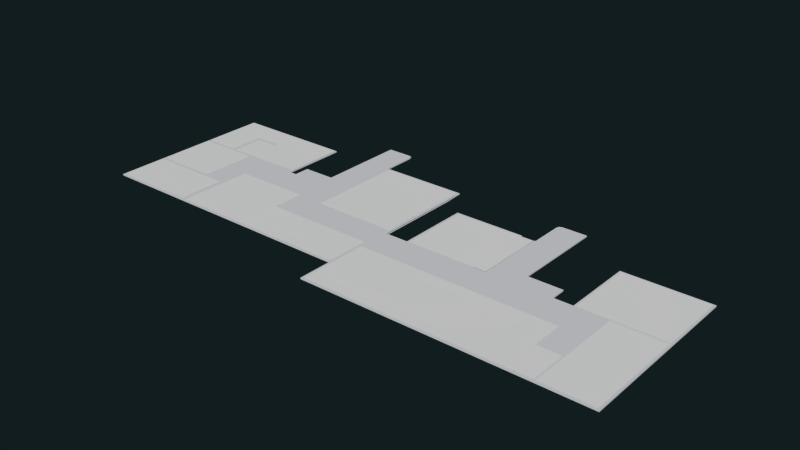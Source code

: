 # Source: St_Etage_bodenDecke.blend  (saved by Blender 2.74.0; exported with 4.5.12 LTS)
import bpy
from mathutils import Matrix  # noqa: F401  (used for matrix-valued properties, if any)

bpy.ops.wm.read_factory_settings(use_empty=True)
scene = bpy.context.scene
scene.name = 'Scene'

# ---- collections
col_collection_11 = bpy.data.collections.new('Collection 11'); scene.collection.children.link(col_collection_11)
col_collection_12 = bpy.data.collections.new('Collection 12'); scene.collection.children.link(col_collection_12)
col_collection_12.hide_render = True
col_collection_12.hide_viewport = True

# ---- materials (node trees are filled in below, after node groups)
mat_floor_mat = bpy.data.materials.new('floor_mat')
mat_floor_mat.alpha_threshold = 0.0
mat_floor_mat.use_transparent_shadow = False
mat_floor_mat.diffuse_color = (0.7047, 0.7124, 0.7357, 1.0)
mat_floor_mat.roughness = 0.5
mat_ceiling_mat = bpy.data.materials.new('ceiling_mat')
mat_ceiling_mat.alpha_threshold = 0.0
mat_ceiling_mat.use_transparent_shadow = False
mat_ceiling_mat.diffuse_color = (0.8841, 0.8572, 0.9114, 1.0)
mat_ceiling_mat.roughness = 0.5

# ---- material node trees

# ---- world
world_world = bpy.data.worlds.new('World'); scene.world = world_world
world_world.color = (0.005979, 0.01231, 0.01341)
world_world.use_sun_shadow = False
world_world.sun_shadow_jitter_overblur = 0.0
world_world.cycles.sampling_method = 'MANUAL'
world_world.cycles.sample_map_resolution = 256

# ---- meshes
me_plane_002 = bpy.data.meshes.new('Plane.002')
me_plane_002.from_pydata([(1.445, -2.263, 0.0), (3.232, -2.263, 0.0), (1.445, 0.2077, 0.0), (3.232, 0.2077, 0.0)], [], [(0, 1, 3, 2)])
_uv = me_plane_002.uv_layers.new(name='UVMap')
_uv.uv.foreach_set('vector', [0.2083, 0.06709, 0.7646, 0.06709, 0.7646, 0.9719, 0.2083, 0.9719])
me_plane_002.use_remesh_preserve_volume = False
me_plane_002.use_remesh_preserve_attributes = False
me_plane_002.use_mirror_vertex_groups = False
me_plane_002.update()
me_plane = bpy.data.meshes.new('Plane')
me_plane.from_pydata([(1.217, -2.263, 0.0), (-1.421, -2.263, 0.0), (-1.421, 2.343, 0.0), (-1.421, 0.4113, 0.0), (-1.421, -6.686, 0.0), (3.232, -6.686, 0.0), (-1.421, -2.486, 0.0), (3.232, -2.486, 0.0), (3.232, 0.4113, 0.0), (7.392, 0.4113, 0.0), (3.514, 2.343, 0.0), (7.392, 2.343, 0.0), (3.232, -2.263, 0.0), (7.392, -2.263, 0.0), (1.217, 0.4113, 0.0), (1.217, 2.343, 0.0), (-1.421, -10.4, 1.011e-09), (4.883, -10.4, 1.011e-09), (-1.421, -6.934, 1.011e-09), (4.883, -6.934, 1.011e-09), (5.204, -7.219, 0.0), (10.82, -7.219, 0.0), (5.204, -4.841, 0.0), (10.82, -4.841, 0.0), (5.204, -10.4, 0.0), (10.82, -10.4, 0.0), (18.82, -7.219, 0.0), (18.82, -10.4, 0.0), (27.04, -0.1707, 0.0), (21.05, -0.1707, 0.0), (27.04, -5.405, 0.0), (21.05, -5.405, 0.0), (18.99, 2.33, 0.0), (12.79, 2.33, 0.0), (18.99, -4.975, 0.0), (12.79, -4.975, 0.0), (33.8, -7.784, 0.0), (19.07, -7.784, 0.0), (33.8, -10.17, 0.0), (19.07, -10.17, 0.0), (39.41, -0.159, 0.0), (33.4, -0.159, 0.0), (39.41, -5.357, 0.0), (33.4, -5.357, 0.0), (39.41, -5.489, 0.0), (35.7, -5.489, 0.0), (39.41, -10.17, 0.0), (35.7, -10.17, 0.0), (39.41, -12.97, 0.0), (35.7, -12.97, 0.0), (19.07, -12.97, 0.0), (33.8, -12.97, 0.0), (35.55, -10.17, 0.0), (35.55, -12.97, 0.0)], [], [(14, 15, 2, 3), (4, 5, 7, 6), (8, 9, 11, 10), (9, 8, 12, 13), (8, 10, 15, 14), (16, 17, 19, 18), (20, 21, 23, 22), (21, 20, 24, 25), (21, 25, 27, 26), (14, 3, 1, 0), (35, 34, 32, 33), (31, 30, 28, 29), (39, 38, 36, 37), (43, 42, 40, 41), (47, 46, 44, 45), (46, 47, 49, 48), (38, 39, 50, 51), (38, 51, 53, 52)])
_uv = me_plane.uv_layers.new(name='UVMap')
_uv.uv.foreach_set('vector', [-4.159, 1.986, -4.159, 2.492, -4.849, 2.492, -4.849, 1.986, -4.849, 0.1277, -3.631, 0.1277, -3.631, 1.227, -4.849, 1.227, -3.557, 1.986, -2.542, 1.986, -2.542, 2.492, -3.557, 2.492, -2.542, 1.986, -3.557, 1.986, -3.557, 1.286, -2.542, 1.286, -3.557, 1.986, -3.557, 2.492, -4.159, 2.492, -4.159, 1.986, -4.849, -0.8449, -3.199, -0.8449, -3.199, 0.06295, -4.849, 0.06295, -3.115, -0.01171, -1.644, -0.01171, -1.644, 0.6109, -3.115, 0.6109, -1.644, -0.01171, -3.115, -0.01171, -3.115, -0.8449, -1.644, -0.8449, -1.644, -0.01171, -1.644, -0.8449, 0.4512, -0.8449, 0.4512, -0.01171, -4.159, 1.986, -4.849, 1.986, -4.849, 1.286, -4.159, 1.286, -1.13, 0.5758, 0.4939, 0.5758, 0.4939, 2.394, -1.13, 2.394, 1.035, 0.4632, 2.602, 0.4632, 2.602, 1.834, 1.035, 1.834, 0.5148, -0.785, 4.373, -0.785, 4.373, -0.1598, 0.5148, -0.1598, 4.267, 0.4756, 5.842, 0.4756, 5.842, 1.837, 4.267, 1.837, 4.871, -0.785, 5.842, -0.785, 5.842, 0.4412, 4.871, 0.4412, 5.842, -0.785, 4.871, -0.785, 4.871, -1.516, 5.842, -1.516, 4.373, -0.785, 0.5148, -0.785, 0.5148, -1.516, 4.373, -1.516, 4.373, -0.785, 4.373, -1.516, 4.832, -1.516, 4.832, -0.785])
me_plane.use_remesh_preserve_volume = False
me_plane.use_remesh_preserve_attributes = False
me_plane.use_mirror_vertex_groups = False
me_plane.update()
me_plane_028 = bpy.data.meshes.new('Plane.028')
me_plane_028.from_pydata([(-4.38, 1.108, 0.06625), (-4.961, 1.108, 0.06625), (-4.38, 2.286, 0.06625), (-4.961, -6.881, 0.06625), (-4.38, -6.881, 0.06625), (-4.961, -1.758, 0.06625), (-4.38, -1.758, 0.06625), (-2.002, 2.286, 0.06625), (-2.002, -6.881, 0.06625), (-2.002, 1.108, 0.06625), (-2.002, -1.758, 0.06625), (-4.38, 1.108, -0.03375), (-4.961, 1.108, -0.03375), (-4.38, 2.286, -0.03375), (-4.961, -6.881, -0.03375), (-4.38, -6.881, -0.03375), (-4.961, -1.758, -0.03375), (-4.38, -1.758, -0.03375), (-2.002, 2.286, -0.03375), (-2.002, -6.881, -0.03375), (-2.002, 1.108, -0.03375), (-2.002, -1.758, -0.03375)], [], [(6, 5, 3, 4), (0, 1, 5, 6), (0, 6, 10, 9), (6, 4, 8, 10), (2, 0, 9, 7), (15, 14, 16, 17), (17, 16, 12, 11), (20, 21, 17, 11), (21, 19, 15, 17), (18, 20, 11, 13), (2, 7, 18, 13), (0, 2, 13, 11), (1, 0, 11, 12), (4, 3, 14, 15), (8, 4, 15, 19), (1, 12, 16, 14, 3, 5), (9, 10, 8, 19, 21, 20, 18, 7)])
_uv = me_plane_028.uv_layers.new(name='UVMap')
_uv.uv.foreach_set('vector', [-1.943, -1.235, -2.208, -1.235, -2.208, -3.583, -1.943, -3.583, -1.943, 0.06833, -2.208, 0.06833, -2.208, -1.235, -1.943, -1.235, -1.943, 0.06833, -1.943, -1.235, -0.8613, -1.235, -0.8613, 0.06833, -1.943, -1.235, -1.943, -3.583, -0.8613, -3.583, -0.8613, -1.235, -1.943, 0.6046, -1.943, 0.06833, -0.8613, 0.06833, -0.8613, 0.6046, -1.943, -3.583, -2.208, -3.583, -2.208, -1.235, -1.943, -1.235, -1.943, -1.235, -2.208, -1.235, -2.208, 0.06833, -1.943, 0.06833, -0.8613, 0.06833, -0.8613, -1.235, -1.943, -1.235, -1.943, 0.06833, -0.8613, -1.235, -0.8613, -3.583, -1.943, -3.583, -1.943, -1.235, -0.8613, 0.6046, -0.8613, 0.06833, -1.943, 0.06833, -1.943, 0.6046, -1.943, 0.6046, -0.8613, 0.6046, -0.8613, 0.6046, -1.943, 0.6046, -1.943, 0.06833, -1.943, 0.6046, -1.943, 0.6046, -1.943, 0.06833, -2.208, 0.06833, -1.943, 0.06833, -1.943, 0.06833, -2.208, 0.06833, -1.943, -3.583, -2.208, -3.583, -2.208, -3.583, -1.943, -3.583, -0.8613, -3.583, -1.943, -3.583, -1.943, -3.583, -0.8613, -3.583, -2.208, 0.06833, -2.208, -1.235, -2.208, -3.583, -2.208, -3.583, -2.208, -1.235, -2.208, 0.06833, -0.8613, 0.06833, -0.8613, -1.235, -0.8613, -3.583, -0.8613, -3.583, -0.8613, -1.235, -0.8613, 0.06833, -0.8613, 0.6046, -0.8613, 0.6046])
me_plane_028.materials.append(mat_floor_mat)
me_plane_028.use_remesh_preserve_volume = False
me_plane_028.use_remesh_preserve_attributes = False
me_plane_028.use_mirror_vertex_groups = False
me_plane_028.update()
me_plane_027 = bpy.data.meshes.new('Plane.027')
me_plane_027.from_pydata([(-1.238, 2.286, 0.06625), (-1.238, 4.616, 0.06625), (6.717, -1.758, 0.06625), (6.655, 6.106, 0.06625), (0.1024, 6.106, 0.06625), (6.415, -6.881, 0.06625), (0.3151, -6.881, 0.06625), (6.655, 5.616, 0.06625), (6.717, 4.616, 0.06625), (6.717, 2.286, 0.06625), (-1.238, -6.881, 0.06625), (6.717, 1.108, 0.06625), (-1.238, 1.108, 0.06625), (0.3151, 2.286, 0.06625), (-1.238, 5.616, 0.06625), (-1.238, -1.758, 0.06625), (0.3151, -1.758, 0.06625), (-1.238, 6.162, 0.06625), (0.04116, 8.856, 0.06625), (-1.238, 8.918, 0.06625), (0.3151, 5.616, 0.06625), (0.3151, 1.108, 0.06625), (0.3151, 4.616, 0.06625), (-2.002, 4.616, 0.06625), (-2.002, 5.616, 0.06625), (-2.002, 6.162, 0.06625), (-2.002, 8.918, 0.06625), (-2.002, 2.286, 0.06625), (-2.002, -6.881, 0.06625), (-2.002, 1.108, 0.06625), (-2.002, -1.758, 0.06625), (-0.2069, 6.162, 0.06625), (-0.2069, 8.918, 0.06625), (-0.04326, 5.616, 0.06625), (-1.238, 8.612, 0.06625), (0.1024, 8.612, 0.06625), (-2.002, 8.612, 0.06625), (-0.2069, 8.612, 0.06625), (-1.238, 2.286, -0.03375), (-1.238, 4.616, -0.03375), (6.717, -1.758, -0.03375), (6.655, 6.106, -0.03375), (0.1024, 6.106, -0.03375), (6.415, -6.881, -0.03375), (0.3151, -6.881, -0.03375), (6.655, 5.616, -0.03375), (6.717, 4.616, -0.03375), (6.717, 2.286, -0.03375), (-1.238, -6.881, -0.03375), (6.717, 1.108, -0.03375), (-1.238, 1.108, -0.03375), (0.3151, 2.286, -0.03375), (-1.238, 5.616, -0.03375), (-1.238, -1.758, -0.03375), (0.3151, -1.758, -0.03375), (-1.238, 6.162, -0.03375), (0.04116, 8.856, -0.03375), (-1.238, 8.918, -0.03375), (0.3151, 5.616, -0.03375), (0.3151, 1.108, -0.03375), (0.3151, 4.616, -0.03375), (-2.002, 4.616, -0.03375), (-2.002, 5.616, -0.03375), (-2.002, 6.162, -0.03375), (-2.002, 8.918, -0.03375), (-2.002, 2.286, -0.03375), (-2.002, -6.881, -0.03375), (-2.002, 1.108, -0.03375), (-2.002, -1.758, -0.03375), (-0.2069, 6.162, -0.03375), (-0.2069, 8.918, -0.03375), (-0.04326, 5.616, -0.03375), (-1.238, 8.612, -0.03375), (0.1024, 8.612, -0.03375), (-2.002, 8.612, -0.03375), (-0.2069, 8.612, -0.03375)], [], [(27, 29, 12, 0), (30, 28, 10, 15), (10, 6, 16, 15), (29, 30, 15, 12), (6, 5, 2, 16), (37, 35, 18, 32), (34, 19, 26, 36), (14, 17, 25, 24), (1, 14, 24, 23), (21, 13, 0, 12), (11, 9, 13, 21), (14, 1, 22, 20, 7), (33, 20, 4, 31), (8, 7, 20, 22), (1, 0, 13, 22), (8, 22, 13, 9), (15, 16, 21, 12), (11, 21, 16, 2), (20, 7, 3, 4), (0, 1, 23, 27), (14, 33, 31, 17), (34, 37, 32, 19), (17, 31, 37, 34), (17, 34, 36, 25), (31, 4, 35, 37), (38, 50, 67, 65), (53, 48, 66, 68), (53, 54, 44, 48), (50, 53, 68, 67), (54, 40, 43, 44), (70, 56, 73, 75), (74, 64, 57, 72), (62, 63, 55, 52), (61, 62, 52, 39), (50, 38, 51, 59), (59, 51, 47, 49), (45, 58, 60, 39, 52), (69, 42, 58, 71), (60, 58, 45, 46), (60, 51, 38, 39), (47, 51, 60, 46), (50, 59, 54, 53), (40, 54, 59, 49), (42, 41, 45, 58), (65, 61, 39, 38), (55, 69, 71, 52), (57, 70, 75, 72), (72, 75, 69, 55), (63, 74, 72, 55), (75, 73, 42, 69), (5, 6, 44, 43), (4, 3, 41, 42), (6, 10, 48, 44), (10, 28, 66, 48), (14, 7, 45, 52), (19, 32, 70, 57), (18, 35, 73, 56), (23, 24, 62, 61), (24, 25, 63, 62), (25, 36, 74, 63), (26, 19, 57, 64), (20, 33, 71, 58), (27, 23, 61, 65), (32, 18, 56, 70), (33, 14, 52, 71), (35, 4, 42, 73), (36, 26, 64, 74), (3, 7, 45, 41), (29, 27, 65, 67, 68, 66, 28, 30)])
_uv = me_plane_027.uv_layers.new(name='UVMap')
_uv.uv.foreach_set('vector', [-0.8613, 0.6046, -0.8613, 0.06833, -0.5137, 0.06833, -0.5137, 0.6046, -0.8613, -1.235, -0.8613, -3.583, -0.5137, -3.583, -0.5137, -1.235, -0.5137, -3.583, 0.1927, -3.583, 0.1927, -1.235, -0.5137, -1.235, -0.8613, 0.06833, -0.8613, -1.235, -0.5137, -1.235, -0.5137, 0.06833, 0.1927, -3.583, 2.943, -3.583, 3.105, -1.235, 0.1927, -1.235, -0.04475, 3.482, 0.09594, 3.482, 0.0681, 3.593, -0.04475, 3.621, -0.5137, 3.482, -0.5137, 3.621, -0.8613, 3.621, -0.8613, 3.482, -0.5137, 2.119, -0.5137, 2.368, -0.8613, 2.368, -0.8613, 2.119, -0.5137, 1.664, -0.5137, 2.119, -0.8613, 2.119, -0.8613, 1.664, 0.1927, 0.06833, 0.1927, 0.6046, -0.5137, 0.6046, -0.5137, 0.06833, 3.105, 0.06833, 3.105, 0.6046, 0.1927, 0.6046, 0.1927, 0.06833, -0.5137, 2.119, -0.5137, 1.664, 0.1927, 1.664, 0.1927, 2.119, 3.105, 2.119, 0.02969, 2.119, 0.1927, 2.119, 0.09594, 2.368, -0.04475, 2.368, 3.105, 1.664, 3.105, 2.119, 0.1927, 2.119, 0.1927, 1.664, -0.5137, 1.664, -0.5137, 0.6046, 0.1927, 0.6046, 0.1927, 1.664, 3.105, 1.664, 0.1927, 1.664, 0.1927, 0.6046, 3.105, 0.6046, -0.5137, -1.235, 0.1927, -1.235, 0.1927, 0.06833, -0.5137, 0.06833, 3.105, 0.06833, 0.1927, 0.06833, 0.1927, -1.235, 3.105, -1.235, 0.1927, 2.119, 3.105, 2.119, 3.105, 2.368, 0.09594, 2.368, -0.5137, 0.6046, -0.5137, 1.664, -0.8613, 1.664, -0.8613, 0.6046, -0.5137, 2.119, 0.02969, 2.119, -0.04475, 2.368, -0.5137, 2.368, -0.5137, 3.482, -0.04475, 3.482, -0.04475, 3.621, -0.5137, 3.621, -0.5137, 2.368, -0.04475, 2.368, -0.04475, 3.482, -0.5137, 3.482, -0.5137, 2.368, -0.5137, 3.482, -0.8613, 3.482, -0.8613, 2.368, -0.04475, 2.368, 0.09594, 2.368, 0.09594, 3.482, -0.04475, 3.482, -0.5137, 0.6046, -0.5137, 0.06833, -0.8613, 0.06833, -0.8613, 0.6046, -0.5137, -1.235, -0.5137, -3.583, -0.8613, -3.583, -0.8613, -1.235, -0.5137, -1.235, 0.1927, -1.235, 0.1927, -3.583, -0.5137, -3.583, -0.5137, 0.06833, -0.5137, -1.235, -0.8613, -1.235, -0.8613, 0.06833, 0.1927, -1.235, 3.105, -1.235, 2.943, -3.583, 0.1927, -3.583, -0.04475, 3.621, 0.0681, 3.593, 0.09594, 3.482, -0.04475, 3.482, -0.8613, 3.482, -0.8613, 3.621, -0.5137, 3.621, -0.5137, 3.482, -0.8613, 2.119, -0.8613, 2.368, -0.5137, 2.368, -0.5137, 2.119, -0.8613, 1.664, -0.8613, 2.119, -0.5137, 2.119, -0.5137, 1.664, -0.5137, 0.06833, -0.5137, 0.6046, 0.1927, 0.6046, 0.1927, 0.06833, 0.1927, 0.06833, 0.1927, 0.6046, 3.105, 0.6046, 3.105, 0.06833, 3.105, 2.119, 0.1927, 2.119, 0.1927, 1.664, -0.5137, 1.664, -0.5137, 2.119, -0.04475, 2.368, 0.09594, 2.368, 0.1927, 2.119, 0.02969, 2.119, 0.1927, 1.664, 0.1927, 2.119, 3.105, 2.119, 3.105, 1.664, 0.1927, 1.664, 0.1927, 0.6046, -0.5137, 0.6046, -0.5137, 1.664, 3.105, 0.6046, 0.1927, 0.6046, 0.1927, 1.664, 3.105, 1.664, -0.5137, 0.06833, 0.1927, 0.06833, 0.1927, -1.235, -0.5137, -1.235, 3.105, -1.235, 0.1927, -1.235, 0.1927, 0.06833, 3.105, 0.06833, 0.09594, 2.368, 3.105, 2.368, 3.105, 2.119, 0.1927, 2.119, -0.8613, 0.6046, -0.8613, 1.664, -0.5137, 1.664, -0.5137, 0.6046, -0.5137, 2.368, -0.04475, 2.368, 0.02969, 2.119, -0.5137, 2.119, -0.5137, 3.621, -0.04475, 3.621, -0.04475, 3.482, -0.5137, 3.482, -0.5137, 3.482, -0.04475, 3.482, -0.04475, 2.368, -0.5137, 2.368, -0.8613, 2.368, -0.8613, 3.482, -0.5137, 3.482, -0.5137, 2.368, -0.04475, 3.482, 0.09594, 3.482, 0.09594, 2.368, -0.04475, 2.368, 2.943, -3.583, 0.1927, -3.583, 0.1927, -3.583, 2.943, -3.583, 0.09594, 2.368, 3.105, 2.368, 3.105, 2.368, 0.09594, 2.368, 0.1927, -3.583, -0.5137, -3.583, -0.5137, -3.583, 0.1927, -3.583, -0.5137, -3.583, -0.8613, -3.583, -0.8613, -3.583, -0.5137, -3.583, -0.5137, 2.119, 3.105, 2.119, 3.105, 2.119, -0.5137, 2.119, -0.5137, 3.621, -0.04475, 3.621, -0.04475, 3.621, -0.5137, 3.621, 0.0681, 3.593, 0.09594, 3.482, 0.09594, 3.482, 0.0681, 3.593, -0.8613, 1.664, -0.8613, 2.119, -0.8613, 2.119, -0.8613, 1.664, -0.8613, 2.119, -0.8613, 2.368, -0.8613, 2.368, -0.8613, 2.119, -0.8613, 2.368, -0.8613, 3.482, -0.8613, 3.482, -0.8613, 2.368, -0.8613, 3.621, -0.5137, 3.621, -0.5137, 3.621, -0.8613, 3.621, 0.1927, 2.119, 0.02969, 2.119, 0.02969, 2.119, 0.1927, 2.119, -0.8613, 0.6046, -0.8613, 1.664, -0.8613, 1.664, -0.8613, 0.6046, -0.04475, 3.621, 0.0681, 3.593, 0.0681, 3.593, -0.04475, 3.621, 0.02969, 2.119, -0.5137, 2.119, -0.5137, 2.119, 0.02969, 2.119, 0.09594, 3.482, 0.09594, 2.368, 0.09594, 2.368, 0.09594, 3.482, -0.8613, 3.482, -0.8613, 3.621, -0.8613, 3.621, -0.8613, 3.482, 3.105, 2.368, 3.105, 2.119, 3.105, 2.119, 3.105, 2.368, -0.8613, 0.6046, -0.8613, 0.6046, -0.8613, 0.06833, -0.8613, -1.235, -0.8613, -3.583, -0.8613, -3.583, -0.8613, -1.235, -0.8613, 0.06833])
me_plane_027.materials.append(mat_floor_mat)
me_plane_027.use_remesh_preserve_volume = False
me_plane_027.use_remesh_preserve_attributes = False
me_plane_027.use_mirror_vertex_groups = False
me_plane_027.update()
me_plane_025 = bpy.data.meshes.new('Plane.025')
me_plane_025.from_pydata([(6.717, -1.758, 0.06625), (14.57, -1.756, 0.06625), (6.415, -9.464, 0.06625), (13.58, 3.611, 0.06625), (8.379, -1.758, 0.06625), (8.379, 3.611, 0.06625), (13.58, -1.758, 0.06625), (6.415, -6.919, 0.06625), (8.379, -9.464, 0.06625), (13.58, -9.464, 0.06625), (8.379, -6.519, 0.06625), (13.58, -6.519, 0.06625), (14.57, -9.464, 0.06625), (14.57, -6.519, 0.06625), (6.717, -1.758, -0.03375), (14.57, -1.756, -0.03375), (6.415, -9.464, -0.03375), (13.58, 3.611, -0.03375), (8.379, -1.758, -0.03375), (8.379, 3.611, -0.03375), (13.58, -1.758, -0.03374), (6.415, -6.919, -0.03375), (8.379, -9.464, -0.03375), (13.58, -9.464, -0.03375), (8.379, -6.519, -0.03375), (13.58, -6.519, -0.03375), (14.57, -9.464, -0.03375), (14.57, -6.519, -0.03375)], [], [(5, 4, 6, 3), (4, 0, 7, 10), (7, 2, 8, 10), (6, 4, 10, 11), (9, 11, 10, 8), (1, 6, 11, 13), (12, 13, 11, 9), (17, 20, 18, 19), (24, 21, 14, 18), (24, 22, 16, 21), (25, 24, 18, 20), (22, 24, 25, 23), (27, 25, 20, 15), (23, 25, 27, 26), (2, 7, 21, 16), (0, 4, 18, 14), (4, 5, 19, 18), (6, 1, 15, 20), (3, 6, 20, 17), (8, 2, 16, 22), (5, 3, 17, 19), (9, 8, 22, 23), (12, 9, 23, 26), (0, 14, 21, 7), (1, 13, 12, 26, 27, 15)])
_uv = me_plane_025.uv_layers.new(name='UVMap')
_uv.uv.foreach_set('vector', [3.861, 1.231, 3.861, -1.235, 6.226, -1.235, 6.226, 1.231, 3.861, -1.235, 3.105, -1.235, 2.943, -3.583, 3.861, -3.401, 2.943, -3.583, 2.943, -4.766, 3.861, -4.766, 3.861, -3.401, 6.226, -1.235, 3.861, -1.235, 3.861, -3.401, 6.226, -3.401, 6.226, -4.766, 6.226, -3.401, 3.861, -3.401, 3.861, -4.766, 6.676, -1.234, 6.226, -1.235, 6.226, -3.401, 6.676, -3.401, 6.676, -4.766, 6.676, -3.401, 6.226, -3.401, 6.226, -4.766, 6.226, 1.231, 6.226, -1.235, 3.861, -1.235, 3.861, 1.231, 3.861, -3.401, 2.943, -3.583, 3.105, -1.235, 3.861, -1.235, 3.861, -3.401, 3.861, -4.766, 2.943, -4.766, 2.943, -3.583, 6.226, -3.401, 3.861, -3.401, 3.861, -1.235, 6.226, -1.235, 3.861, -4.766, 3.861, -3.401, 6.226, -3.401, 6.226, -4.766, 6.676, -3.401, 6.226, -3.401, 6.226, -1.235, 6.676, -1.234, 6.226, -4.766, 6.226, -3.401, 6.676, -3.401, 6.676, -4.766, 2.943, -4.766, 2.943, -3.583, 2.943, -3.583, 2.943, -4.766, 3.105, -1.235, 3.861, -1.235, 3.861, -1.235, 3.105, -1.235, 3.861, -1.235, 3.861, 1.231, 3.861, 1.231, 3.861, -1.235, 6.226, -1.235, 6.676, -1.234, 6.676, -1.234, 6.226, -1.235, 6.226, 1.231, 6.226, -1.235, 6.226, -1.235, 6.226, 1.231, 3.861, -4.766, 2.943, -4.766, 2.943, -4.766, 3.861, -4.766, 3.861, 1.231, 6.226, 1.231, 6.226, 1.231, 3.861, 1.231, 6.226, -4.766, 3.861, -4.766, 3.861, -4.766, 6.226, -4.766, 6.676, -4.766, 6.226, -4.766, 6.226, -4.766, 6.676, -4.766, 3.105, -1.235, 2.943, -3.583, 2.943, -3.583, 3.105, -1.235, 6.676, -1.234, 6.676, -3.401, 6.676, -4.766, 6.676, -4.766, 6.676, -3.401, 6.676, -1.234])
me_plane_025.materials.append(mat_floor_mat)
me_plane_025.use_remesh_preserve_volume = False
me_plane_025.use_remesh_preserve_attributes = False
me_plane_025.use_mirror_vertex_groups = False
me_plane_025.update()
me_plane_024 = bpy.data.meshes.new('Plane.024')
me_plane_024.from_pydata([(14.75, 6.208, 0.06625), (14.57, -1.756, 0.06625), (16.01, -0.5506, 0.06625), (14.57, 1.954, 0.06625), (16.01, 1.954, 0.06625), (19.37, -0.5506, 0.06625), (14.57, -0.5506, 0.06625), (19.37, -1.71, 0.06625), (16.01, 6.289, 0.06625), (16.01, -1.756, 0.06625), (14.57, -9.464, 0.06625), (14.57, -6.519, 0.06625), (19.37, -9.464, 0.06625), (19.37, -6.519, 0.06625), (16.01, -9.464, 0.06625), (16.01, -6.519, 0.06625), (16.81, 1.954, 0.06625), (16.81, 6.289, 0.06625), (14.97, 1.954, 0.06625), (14.97, 6.289, 0.06625), (14.97, -0.5506, 0.06625), (14.97, -1.756, 0.06625), (14.97, -9.464, 0.06625), (14.97, -6.519, 0.06625), (14.68, 5.995, 0.06625), (16.01, 5.995, 0.06625), (16.81, 5.995, 0.06625), (14.97, 5.995, 0.06625), (14.68, 3.587, 0.06625), (16.01, 3.587, 0.06625), (16.81, 3.587, 0.06625), (14.97, 3.587, 0.06625), (14.57, 3.507, 0.06625), (16.01, 3.507, 0.06625), (16.81, 3.507, 0.06625), (14.97, 3.507, 0.06625), (16.81, -0.5506, 0.06625), (16.81, -1.745, 0.06625), (16.81, -9.464, 0.06625), (16.81, -6.519, 0.06625), (14.75, 6.208, -0.03375), (14.57, -1.756, -0.03375), (16.01, -0.5506, -0.03375), (14.57, 1.954, -0.03375), (16.01, 1.954, -0.03375), (19.37, -0.5506, -0.03375), (14.57, -0.5506, -0.03375), (19.37, -1.71, -0.03375), (16.01, 6.289, -0.03375), (16.01, -1.756, -0.03375), (14.57, -9.464, -0.03375), (14.57, -6.519, -0.03375), (19.37, -9.464, -0.03375), (19.37, -6.519, -0.03375), (16.01, -9.464, -0.03375), (16.01, -6.519, -0.03375), (16.81, 1.954, -0.03375), (16.81, 6.289, -0.03375), (14.97, 1.954, -0.03375), (14.97, 6.289, -0.03375), (14.97, -0.5506, -0.03375), (14.97, -1.756, -0.03375), (14.97, -9.464, -0.03375), (14.97, -6.519, -0.03375), (14.68, 5.995, -0.03375), (16.01, 5.995, -0.03375), (16.81, 5.995, -0.03375), (14.97, 5.995, -0.03375), (14.68, 3.587, -0.03375), (16.01, 3.587, -0.03375), (16.81, 3.587, -0.03375), (14.97, 3.587, -0.03375), (14.57, 3.507, -0.03375), (16.01, 3.507, -0.03375), (16.81, 3.507, -0.03375), (14.97, 3.507, -0.03375), (16.81, -0.5506, -0.03375), (16.81, -1.745, -0.03375), (16.81, -9.464, -0.03375), (16.81, -6.519, -0.03375)], [], [(18, 3, 6, 20), (35, 18, 4, 33), (21, 9, 2, 20), (36, 2, 9, 37), (23, 11, 10, 22), (39, 15, 14, 38), (37, 39, 13, 7), (21, 1, 11, 23), (33, 4, 16, 34), (9, 21, 23, 15), (15, 23, 22, 14), (1, 21, 20, 6), (32, 3, 18, 35), (4, 18, 20, 2), (0, 24, 27, 19), (8, 25, 26, 17), (19, 27, 25, 8), (24, 28, 31, 27), (25, 29, 30, 26), (27, 31, 29, 25), (28, 32, 35, 31), (29, 33, 34, 30), (31, 35, 33, 29), (9, 15, 39, 37), (13, 39, 38, 12), (5, 36, 37, 7), (4, 2, 36, 16), (60, 46, 43, 58), (73, 44, 58, 75), (60, 42, 49, 61), (77, 49, 42, 76), (62, 50, 51, 63), (78, 54, 55, 79), (47, 53, 79, 77), (63, 51, 41, 61), (74, 56, 44, 73), (55, 63, 61, 49), (54, 62, 63, 55), (46, 60, 61, 41), (75, 58, 43, 72), (42, 60, 58, 44), (59, 67, 64, 40), (57, 66, 65, 48), (48, 65, 67, 59), (67, 71, 68, 64), (66, 70, 69, 65), (65, 69, 71, 67), (71, 75, 72, 68), (70, 74, 73, 69), (69, 73, 75, 71), (77, 79, 55, 49), (52, 78, 79, 53), (47, 77, 76, 45), (56, 76, 42, 44), (6, 3, 43, 46), (3, 32, 72, 43), (1, 6, 46, 41), (0, 19, 59, 40), (5, 7, 47, 45), (22, 10, 50, 62), (38, 14, 54, 78), (17, 26, 66, 57), (8, 17, 57, 48), (19, 8, 48, 59), (14, 22, 62, 54), (24, 0, 40, 64), (26, 30, 70, 66), (28, 24, 64, 68), (30, 34, 74, 70), (32, 28, 68, 72), (34, 16, 56, 74), (36, 5, 45, 76), (12, 38, 78, 52), (16, 36, 76, 56), (1, 41, 51, 50, 10, 11), (12, 52, 53, 47, 7, 13)])
_uv = me_plane_024.uv_layers.new(name='UVMap')
_uv.uv.foreach_set('vector', [6.858, 0.4536, 6.676, 0.4536, 6.676, -0.686, 6.858, -0.686, 6.858, 1.16, 6.858, 0.4536, 7.333, 0.4536, 7.333, 1.16, 6.858, -1.234, 7.333, -1.234, 7.333, -0.686, 6.858, -0.686, 7.695, -0.686, 7.333, -0.686, 7.333, -1.234, 7.695, -1.229, 6.858, -3.401, 6.676, -3.401, 6.676, -4.766, 6.858, -4.766, 7.695, -3.401, 7.333, -3.401, 7.333, -4.766, 7.695, -4.766, 7.695, -1.229, 7.695, -3.401, 8.859, -3.401, 8.859, -1.214, 6.858, -1.234, 6.676, -1.234, 6.676, -3.401, 6.858, -3.401, 7.333, 1.16, 7.333, 0.4536, 7.695, 0.4536, 7.695, 1.16, 7.333, -1.234, 6.858, -1.234, 6.858, -3.401, 7.333, -3.401, 7.333, -3.401, 6.858, -3.401, 6.858, -4.766, 7.333, -4.766, 6.676, -1.234, 6.858, -1.234, 6.858, -0.686, 6.676, -0.686, 6.676, 1.16, 6.676, 0.4536, 6.858, 0.4536, 6.858, 1.16, 7.333, 0.4536, 6.858, 0.4536, 6.858, -0.686, 7.333, -0.686, 6.759, 2.389, 6.726, 2.292, 6.858, 2.292, 6.858, 2.425, 7.333, 2.425, 7.333, 2.292, 7.695, 2.292, 7.695, 2.425, 6.858, 2.425, 6.858, 2.292, 7.333, 2.292, 7.333, 2.425, 6.726, 2.292, 6.726, 1.196, 6.858, 1.196, 6.858, 2.292, 7.333, 2.292, 7.333, 1.196, 7.695, 1.196, 7.695, 2.292, 6.858, 2.292, 6.858, 1.196, 7.333, 1.196, 7.333, 2.292, 6.726, 1.196, 6.676, 1.16, 6.858, 1.16, 6.858, 1.196, 7.333, 1.196, 7.333, 1.16, 7.695, 1.16, 7.695, 1.196, 6.858, 1.196, 6.858, 1.16, 7.333, 1.16, 7.333, 1.196, 7.333, -1.234, 7.333, -3.401, 7.695, -3.401, 7.695, -1.229, 8.859, -3.401, 7.695, -3.401, 7.695, -4.766, 8.859, -4.766, 8.859, -0.686, 7.695, -0.686, 7.695, -1.229, 8.859, -1.214, 7.333, 0.4536, 7.333, -0.686, 7.695, -0.686, 7.695, 0.4536, 6.858, -0.686, 6.676, -0.686, 6.676, 0.4536, 6.858, 0.4536, 7.333, 1.16, 7.333, 0.4536, 6.858, 0.4536, 6.858, 1.16, 6.858, -0.686, 7.333, -0.686, 7.333, -1.234, 6.858, -1.234, 7.695, -1.229, 7.333, -1.234, 7.333, -0.686, 7.695, -0.686, 6.858, -4.766, 6.676, -4.766, 6.676, -3.401, 6.858, -3.401, 7.695, -4.766, 7.333, -4.766, 7.333, -3.401, 7.695, -3.401, 8.859, -1.214, 8.859, -3.401, 7.695, -3.401, 7.695, -1.229, 6.858, -3.401, 6.676, -3.401, 6.676, -1.234, 6.858, -1.234, 7.695, 1.16, 7.695, 0.4536, 7.333, 0.4536, 7.333, 1.16, 7.333, -3.401, 6.858, -3.401, 6.858, -1.234, 7.333, -1.234, 7.333, -4.766, 6.858, -4.766, 6.858, -3.401, 7.333, -3.401, 6.676, -0.686, 6.858, -0.686, 6.858, -1.234, 6.676, -1.234, 6.858, 1.16, 6.858, 0.4536, 6.676, 0.4536, 6.676, 1.16, 7.333, -0.686, 6.858, -0.686, 6.858, 0.4536, 7.333, 0.4536, 6.858, 2.425, 6.858, 2.292, 6.726, 2.292, 6.759, 2.389, 7.695, 2.425, 7.695, 2.292, 7.333, 2.292, 7.333, 2.425, 7.333, 2.425, 7.333, 2.292, 6.858, 2.292, 6.858, 2.425, 6.858, 2.292, 6.858, 1.196, 6.726, 1.196, 6.726, 2.292, 7.695, 2.292, 7.695, 1.196, 7.333, 1.196, 7.333, 2.292, 7.333, 2.292, 7.333, 1.196, 6.858, 1.196, 6.858, 2.292, 6.858, 1.196, 6.858, 1.16, 6.676, 1.16, 6.726, 1.196, 7.695, 1.196, 7.695, 1.16, 7.333, 1.16, 7.333, 1.196, 7.333, 1.196, 7.333, 1.16, 6.858, 1.16, 6.858, 1.196, 7.695, -1.229, 7.695, -3.401, 7.333, -3.401, 7.333, -1.234, 8.859, -4.766, 7.695, -4.766, 7.695, -3.401, 8.859, -3.401, 8.859, -1.214, 7.695, -1.229, 7.695, -0.686, 8.859, -0.686, 7.695, 0.4536, 7.695, -0.686, 7.333, -0.686, 7.333, 0.4536, 6.676, -0.686, 6.676, 0.4536, 6.676, 0.4536, 6.676, -0.686, 6.676, 0.4536, 6.676, 1.16, 6.676, 1.16, 6.676, 0.4536, 6.676, -1.234, 6.676, -0.686, 6.676, -0.686, 6.676, -1.234, 6.759, 2.389, 6.858, 2.425, 6.858, 2.425, 6.759, 2.389, 8.859, -0.686, 8.859, -1.214, 8.859, -1.214, 8.859, -0.686, 6.858, -4.766, 6.676, -4.766, 6.676, -4.766, 6.858, -4.766, 7.695, -4.766, 7.333, -4.766, 7.333, -4.766, 7.695, -4.766, 7.695, 2.425, 7.695, 2.292, 7.695, 2.292, 7.695, 2.425, 7.333, 2.425, 7.695, 2.425, 7.695, 2.425, 7.333, 2.425, 6.858, 2.425, 7.333, 2.425, 7.333, 2.425, 6.858, 2.425, 7.333, -4.766, 6.858, -4.766, 6.858, -4.766, 7.333, -4.766, 6.726, 2.292, 6.759, 2.389, 6.759, 2.389, 6.726, 2.292, 7.695, 2.292, 7.695, 1.196, 7.695, 1.196, 7.695, 2.292, 6.726, 1.196, 6.726, 2.292, 6.726, 2.292, 6.726, 1.196, 7.695, 1.196, 7.695, 1.16, 7.695, 1.16, 7.695, 1.196, 6.676, 1.16, 6.726, 1.196, 6.726, 1.196, 6.676, 1.16, 7.695, 1.16, 7.695, 0.4536, 7.695, 0.4536, 7.695, 1.16, 7.695, -0.686, 8.859, -0.686, 8.859, -0.686, 7.695, -0.686, 8.859, -4.766, 7.695, -4.766, 7.695, -4.766, 8.859, -4.766, 7.695, 0.4536, 7.695, -0.686, 7.695, -0.686, 7.695, 0.4536, 6.676, -1.234, 6.676, -3.401, 6.676, -4.766, 6.676, -4.766, 6.676, -3.401, 6.676, -1.234, 8.859, -4.766, 8.859, -3.401, 8.859, -1.214, 8.859, -1.214, 8.859, -3.401, 8.859, -4.766])
me_plane_024.materials.append(mat_floor_mat)
me_plane_024.use_remesh_preserve_volume = False
me_plane_024.use_remesh_preserve_attributes = False
me_plane_024.use_mirror_vertex_groups = False
me_plane_024.update()
me_plane_022 = bpy.data.meshes.new('Plane.022')
me_plane_022.from_pydata([(27.11, -9.464, 0.06625), (27.11, 3.592, 0.06625), (20.78, -1.71, 0.06625), (20.78, 3.592, 0.06625), (19.37, -1.71, 0.06625), (27.11, -1.71, 0.06625), (20.78, -9.464, 0.06625), (19.37, -9.464, 0.06625), (27.11, -6.519, 0.06625), (20.78, -6.519, 0.06625), (19.37, -6.519, 0.06625), (27.11, -9.464, -0.03375), (27.11, 3.592, -0.03375), (20.78, -1.71, -0.03375), (20.78, 3.592, -0.03375), (19.37, -1.71, -0.03375), (27.11, -1.71, -0.03375), (20.78, -9.464, -0.03375), (19.37, -9.464, -0.03375), (27.11, -6.519, -0.03375), (20.78, -6.519, -0.03375), (19.37, -6.519, -0.03375)], [], [(3, 2, 5, 1), (8, 5, 2, 9), (10, 7, 6, 9), (4, 10, 9, 2), (0, 8, 9, 6), (12, 16, 13, 14), (20, 13, 16, 19), (20, 17, 18, 21), (13, 20, 21, 15), (17, 20, 19, 11), (2, 3, 14, 13), (4, 2, 13, 15), (1, 5, 16, 12), (3, 1, 12, 14), (5, 8, 19, 16), (0, 6, 17, 11), (6, 7, 18, 17), (8, 0, 11, 19), (7, 10, 4, 15, 21, 18)])
_uv = me_plane_022.uv_layers.new(name='UVMap')
_uv.uv.foreach_set('vector', [9.502, 1.236, 9.502, -1.214, 12.41, -1.214, 12.41, 1.236, 12.41, -3.401, 12.41, -1.214, 9.502, -1.214, 9.502, -3.401, 8.859, -3.401, 8.859, -4.766, 9.502, -4.766, 9.502, -3.401, 8.859, -1.214, 8.859, -3.401, 9.502, -3.401, 9.502, -1.214, 12.41, -4.766, 12.41, -3.401, 9.502, -3.401, 9.502, -4.766, 12.41, 1.236, 12.41, -1.214, 9.502, -1.214, 9.502, 1.236, 9.502, -3.401, 9.502, -1.214, 12.41, -1.214, 12.41, -3.401, 9.502, -3.401, 9.502, -4.766, 8.859, -4.766, 8.859, -3.401, 9.502, -1.214, 9.502, -3.401, 8.859, -3.401, 8.859, -1.214, 9.502, -4.766, 9.502, -3.401, 12.41, -3.401, 12.41, -4.766, 9.502, -1.214, 9.502, 1.236, 9.502, 1.236, 9.502, -1.214, 8.859, -1.214, 9.502, -1.214, 9.502, -1.214, 8.859, -1.214, 12.41, 1.236, 12.41, -1.214, 12.41, -1.214, 12.41, 1.236, 9.502, 1.236, 12.41, 1.236, 12.41, 1.236, 9.502, 1.236, 12.41, -1.214, 12.41, -3.401, 12.41, -3.401, 12.41, -1.214, 12.41, -4.766, 9.502, -4.766, 9.502, -4.766, 12.41, -4.766, 9.502, -4.766, 8.859, -4.766, 8.859, -4.766, 9.502, -4.766, 12.41, -3.401, 12.41, -4.766, 12.41, -4.766, 12.41, -3.401, 8.859, -4.766, 8.859, -3.401, 8.859, -1.214, 8.859, -1.214, 8.859, -3.401, 8.859, -4.766])
me_plane_022.materials.append(mat_floor_mat)
me_plane_022.use_remesh_preserve_volume = False
me_plane_022.use_remesh_preserve_attributes = False
me_plane_022.use_mirror_vertex_groups = False
me_plane_022.update()
me_plane_006 = bpy.data.meshes.new('Plane.006')
me_plane_006.from_pydata([(-4.961, 6.064, 0.06625), (-4.961, 1.108, 0.06625), (-13.98, -6.881, 0.06625), (-13.98, 6.064, 0.06625), (-13.98, 4.616, 0.06625), (-4.961, 4.616, 0.06625), (-4.961, 5.616, 0.06625), (-13.98, 5.616, 0.06625), (-4.961, -6.881, 0.06625), (-13.98, 1.108, 0.06625), (-13.98, -1.758, 0.06625), (-4.961, -1.758, 0.06625), (-4.961, 6.064, -0.03375), (-4.961, 1.108, -0.03375), (-13.98, -6.881, -0.03375), (-13.98, 6.064, -0.03375), (-13.98, 4.616, -0.03375), (-4.961, 4.616, -0.03375), (-4.961, 5.616, -0.03375), (-13.98, 5.616, -0.03375), (-4.961, -6.881, -0.03375), (-13.98, 1.108, -0.03375), (-13.98, -1.758, -0.03375), (-4.961, -1.758, -0.03375)], [], [(6, 0, 3, 7), (4, 5, 6, 7), (4, 9, 1, 5), (10, 2, 8, 11), (9, 10, 11, 1), (19, 15, 12, 18), (19, 18, 17, 16), (17, 13, 21, 16), (23, 20, 14, 22), (13, 23, 22, 21), (2, 10, 22, 14), (4, 7, 19, 16), (0, 6, 18, 12), (3, 0, 12, 15), (6, 5, 17, 18), (5, 1, 13, 17), (7, 3, 15, 19), (8, 2, 14, 20), (9, 4, 16, 21), (10, 9, 21, 22), (1, 11, 8, 20, 23, 13)])
_uv = me_plane_006.uv_layers.new(name='UVMap')
_uv.uv.foreach_set('vector', [-2.208, 2.119, -2.208, 2.346, -6.328, 2.346, -6.328, 2.119, -6.328, 1.664, -2.208, 1.664, -2.208, 2.119, -6.328, 2.119, -6.328, 1.664, -6.328, 0.06833, -2.208, 0.06833, -2.208, 1.664, -6.328, -1.235, -6.328, -3.583, -2.208, -3.583, -2.208, -1.235, -6.328, 0.06833, -6.328, -1.235, -2.208, -1.235, -2.208, 0.06833, -6.328, 2.119, -6.328, 2.346, -2.208, 2.346, -2.208, 2.119, -6.328, 2.119, -2.208, 2.119, -2.208, 1.664, -6.328, 1.664, -2.208, 1.664, -2.208, 0.06833, -6.328, 0.06833, -6.328, 1.664, -2.208, -1.235, -2.208, -3.583, -6.328, -3.583, -6.328, -1.235, -2.208, 0.06833, -2.208, -1.235, -6.328, -1.235, -6.328, 0.06833, -6.328, -3.583, -6.328, -1.235, -6.328, -1.235, -6.328, -3.583, -6.328, 1.664, -6.328, 2.119, -6.328, 2.119, -6.328, 1.664, -2.208, 2.346, -2.208, 2.119, -2.208, 2.119, -2.208, 2.346, -6.328, 2.346, -2.208, 2.346, -2.208, 2.346, -6.328, 2.346, -2.208, 2.119, -2.208, 1.664, -2.208, 1.664, -2.208, 2.119, -2.208, 1.664, -2.208, 0.06833, -2.208, 0.06833, -2.208, 1.664, -6.328, 2.119, -6.328, 2.346, -6.328, 2.346, -6.328, 2.119, -2.208, -3.583, -6.328, -3.583, -6.328, -3.583, -2.208, -3.583, -6.328, 0.06833, -6.328, 1.664, -6.328, 1.664, -6.328, 0.06833, -6.328, -1.235, -6.328, 0.06833, -6.328, 0.06833, -6.328, -1.235, -2.208, 0.06833, -2.208, -1.235, -2.208, -3.583, -2.208, -3.583, -2.208, -1.235, -2.208, 0.06833])
me_plane_006.materials.append(mat_floor_mat)
me_plane_006.use_remesh_preserve_volume = False
me_plane_006.use_remesh_preserve_attributes = False
me_plane_006.use_mirror_vertex_groups = False
me_plane_006.update()
me_plane_021 = bpy.data.meshes.new('Plane.021')
me_plane_021.from_pydata([(-4.38, 1.108, 0.06625), (-4.961, 1.108, 0.06625), (-4.38, 2.286, 0.06625), (-1.238, 2.286, 0.06625), (-1.238, 4.616, 0.06625), (0.08878, 6.162, 0.06625), (0.08878, 5.616, 0.06625), (-4.961, -6.883, 0.06625), (-4.38, -6.883, 0.06625), (0.08878, -6.883, 0.06625), (-1.238, -6.883, 0.06625), (-1.238, 1.108, 0.06625), (0.08878, 1.108, 0.06625), (0.08878, 2.286, 0.06625), (-1.238, 5.616, 0.06625), (0.08878, 4.616, 0.06625), (-4.961, -1.758, 0.06625), (-4.38, -1.758, 0.06625), (-1.238, -1.758, 0.06625), (0.08878, -1.758, 0.06625), (-1.238, 6.162, 0.06625), (0.02392, 8.85, 0.06625), (-1.238, 8.909, 0.06625), (-2.002, 4.616, 0.06625), (-2.002, 5.616, 0.06625), (-2.002, 6.162, 0.06625), (-2.002, 8.909, 0.06625), (-0.1836, -6.883, 0.06625), (-0.1836, 1.108, 0.06625), (-0.1836, 2.286, 0.06625), (-0.1836, 5.616, 0.06625), (-0.1836, 4.616, 0.06625), (-0.1836, -1.758, 0.06625), (-0.1836, 6.162, 0.06625), (-0.1836, 8.909, 0.06625), (0.08878, 8.655, 0.06625), (-1.238, 8.655, 0.06625), (-2.002, 8.655, 0.06625), (-0.1836, 8.655, 0.06625), (-2.034, 2.286, 0.06625), (-2.034, -6.883, 0.06625), (-2.034, 1.108, 0.06625), (-2.034, -1.758, 0.06625), (-4.38, 1.108, 0.1663), (-4.961, 1.108, 0.1663), (-4.38, 2.286, 0.1663), (-1.238, 2.286, 0.1663), (-1.238, 4.616, 0.1663), (0.08878, 6.162, 0.1663), (0.08878, 5.616, 0.1663), (-4.961, -6.883, 0.1663), (-4.38, -6.883, 0.1663), (0.08878, -6.883, 0.1663), (-1.238, -6.883, 0.1663), (-1.238, 1.108, 0.1663), (0.08878, 1.108, 0.1663), (0.08878, 2.286, 0.1663), (-1.238, 5.616, 0.1663), (0.08878, 4.616, 0.1663), (-4.961, -1.758, 0.1663), (-4.38, -1.758, 0.1663), (-1.238, -1.758, 0.1663), (0.08878, -1.758, 0.1663), (-1.238, 6.162, 0.1663), (0.02392, 8.85, 0.1663), (-1.238, 8.909, 0.1663), (-2.002, 4.616, 0.1663), (-2.002, 5.616, 0.1663), (-2.002, 6.162, 0.1663), (-2.002, 8.909, 0.1663), (-0.1836, -6.883, 0.1663), (-0.1836, 1.108, 0.1663), (-0.1836, 2.286, 0.1663), (-0.1836, 5.616, 0.1663), (-0.1836, 4.616, 0.1663), (-0.1836, -1.758, 0.1663), (-0.1836, 6.162, 0.1663), (-0.1836, 8.909, 0.1662), (0.08878, 8.655, 0.1663), (-1.238, 8.655, 0.1663), (-2.002, 8.655, 0.1663), (-0.1836, 8.655, 0.1663), (-2.034, 2.286, 0.1663), (-2.034, -6.883, 0.1663), (-2.034, 1.108, 0.1663), (-2.034, -1.758, 0.1663)], [], [(17, 8, 7, 16), (39, 3, 11, 41), (42, 18, 10, 40), (28, 11, 3, 29), (31, 4, 14, 30), (31, 15, 13, 29), (32, 28, 12, 19), (27, 32, 19, 9), (41, 11, 18, 42), (0, 17, 16, 1), (33, 5, 6, 30), (38, 36, 22, 34), (36, 20, 25, 37), (20, 14, 24, 25), (14, 4, 23, 24), (35, 38, 34, 21), (20, 33, 30, 14), (10, 18, 32, 27), (18, 11, 28, 32), (4, 31, 29, 3), (15, 31, 30, 6), (12, 28, 29, 13), (5, 33, 38, 35), (22, 36, 37, 26), (33, 20, 36, 38), (0, 41, 42, 17), (17, 42, 40, 8), (2, 39, 41, 0), (3, 39, 23, 4), (59, 50, 51, 60), (84, 54, 46, 82), (83, 53, 61, 85), (72, 46, 54, 71), (73, 57, 47, 74), (72, 56, 58, 74), (62, 55, 71, 75), (52, 62, 75, 70), (85, 61, 54, 84), (44, 59, 60, 43), (73, 49, 48, 76), (77, 65, 79, 81), (80, 68, 63, 79), (68, 67, 57, 63), (67, 66, 47, 57), (64, 77, 81, 78), (57, 73, 76, 63), (70, 75, 61, 53), (75, 71, 54, 61), (46, 72, 74, 47), (49, 73, 74, 58), (56, 72, 71, 55), (78, 81, 76, 48), (69, 80, 79, 65), (81, 79, 63, 76), (60, 85, 84, 43), (51, 83, 85, 60), (43, 84, 82, 45), (47, 66, 82, 46), (39, 2, 45, 82), (2, 0, 43, 45), (0, 1, 44, 43), (7, 8, 51, 50), (27, 9, 52, 70), (40, 10, 53, 83), (34, 22, 65, 77), (5, 35, 78, 48), (24, 23, 66, 67), (25, 24, 67, 68), (26, 37, 80, 69), (22, 26, 69, 65), (10, 27, 70, 53), (21, 34, 77, 64), (35, 21, 64, 78), (37, 25, 68, 80), (8, 40, 83, 51), (23, 39, 82, 66)])
me_plane_021.materials.append(mat_ceiling_mat)
me_plane_021.use_remesh_preserve_volume = False
me_plane_021.use_remesh_preserve_attributes = False
me_plane_021.use_mirror_vertex_groups = False
me_plane_021.update()
me_plane_020 = bpy.data.meshes.new('Plane.020')
me_plane_020.from_pydata([(6.686, -1.758, 0.06625), (6.686, 6.112, 0.06625), (0.08878, 6.112, 0.06625), (0.08878, 5.616, 0.06625), (6.394, -9.469, 0.06625), (8.379, -1.758, 0.06625), (6.394, -6.883, 0.06625), (0.08878, -6.883, 0.06625), (6.686, 5.616, 0.06625), (6.686, 4.616, 0.06625), (6.686, 2.286, 0.06625), (6.686, 1.108, 0.06625), (0.08878, 1.108, 0.06625), (0.08878, 2.286, 0.06625), (0.08878, 4.616, 0.06625), (0.08878, -1.758, 0.06625), (8.379, -9.469, 0.06625), (8.379, -6.519, 0.06625), (6.686, -1.758, 0.1663), (6.686, 6.112, 0.1663), (0.08878, 6.112, 0.1663), (0.08878, 5.616, 0.1663), (6.394, -9.469, 0.1663), (8.379, -1.758, 0.1663), (6.394, -6.883, 0.1663), (0.08878, -6.883, 0.1663), (6.686, 5.616, 0.1663), (6.686, 4.616, 0.1663), (6.686, 2.286, 0.1663), (6.686, 1.108, 0.1663), (0.08878, 1.108, 0.1663), (0.08878, 2.286, 0.1663), (0.08878, 4.616, 0.1663), (0.08878, -1.758, 0.1663), (8.379, -9.469, 0.1663), (8.379, -6.519, 0.1663)], [], [(11, 12, 13, 10), (2, 1, 8, 3), (9, 14, 3, 8), (9, 10, 13, 14), (11, 0, 15, 12), (7, 15, 0, 6), (5, 17, 6, 0), (6, 17, 16, 4), (28, 31, 30, 29), (21, 26, 19, 20), (26, 21, 32, 27), (32, 31, 28, 27), (30, 33, 18, 29), (24, 18, 33, 25), (18, 24, 35, 23), (22, 34, 35, 24), (6, 4, 22, 24), (5, 0, 18, 23), (7, 6, 24, 25), (8, 1, 19, 26), (1, 2, 20, 19), (4, 16, 34, 22), (9, 8, 26, 27), (10, 9, 27, 28), (11, 10, 28, 29), (0, 11, 29, 18)])
me_plane_020.materials.append(mat_ceiling_mat)
me_plane_020.use_remesh_preserve_volume = False
me_plane_020.use_remesh_preserve_attributes = False
me_plane_020.use_mirror_vertex_groups = False
me_plane_020.update()
me_plane_019 = bpy.data.meshes.new('Plane.019')
me_plane_019.from_pydata([(14.66, -1.756, 0.06625), (13.58, 3.624, 0.06625), (8.379, -1.758, 0.06625), (8.379, 3.624, 0.06625), (13.58, -1.758, 0.06625), (8.379, -9.469, 0.06625), (13.58, -9.469, 0.06625), (8.379, -6.519, 0.06625), (13.58, -6.519, 0.06625), (14.57, -9.469, 0.06625), (14.57, -6.519, 0.06625), (14.66, -1.756, 0.1663), (13.58, 3.624, 0.1663), (8.379, -1.758, 0.1663), (8.379, 3.624, 0.1663), (13.58, -1.758, 0.1663), (8.379, -9.469, 0.1663), (13.58, -9.469, 0.1663), (8.379, -6.519, 0.1663), (13.58, -6.519, 0.1663), (14.57, -9.469, 0.1663), (14.57, -6.519, 0.1663)], [], [(3, 1, 4, 2), (4, 8, 7, 2), (6, 5, 7, 8), (0, 10, 8, 4), (9, 6, 8, 10), (13, 15, 12, 14), (13, 18, 19, 15), (19, 18, 16, 17), (15, 19, 21, 11), (21, 19, 17, 20), (3, 2, 13, 14), (0, 4, 15, 11), (4, 1, 12, 15), (1, 3, 14, 12), (5, 6, 17, 16), (6, 9, 20, 17)])
me_plane_019.materials.append(mat_ceiling_mat)
me_plane_019.use_remesh_preserve_volume = False
me_plane_019.use_remesh_preserve_attributes = False
me_plane_019.use_mirror_vertex_groups = False
me_plane_019.update()
me_plane_018 = bpy.data.meshes.new('Plane.018')
me_plane_018.from_pydata([(14.66, -1.756, 0.06625), (16.01, -0.5506, 0.06625), (14.66, 1.954, 0.06625), (16.01, 1.954, 0.06625), (19.37, -0.5506, 0.06625), (14.66, -0.5506, 0.06625), (19.37, -1.71, 0.06625), (16.01, -1.756, 0.06625), (14.57, -9.469, 0.06625), (14.57, -6.519, 0.06625), (19.37, -9.469, 0.06625), (19.37, -6.519, 0.06625), (16.01, -9.469, 0.06625), (16.01, -6.519, 0.06625), (14.75, 6.24, 0.06625), (16.01, 6.358, 0.06625), (16.81, 1.954, 0.06625), (16.81, 6.359, 0.06625), (14.97, 1.954, 0.06625), (14.97, -0.5506, 0.06625), (14.97, -1.756, 0.06625), (14.9, -9.469, 0.06625), (14.9, -6.519, 0.06625), (14.97, 6.358, 0.06625), (16.01, 6.033, 0.06625), (14.66, 6.033, 0.06625), (16.81, 6.027, 0.06625), (14.97, 6.033, 0.06625), (16.89, -0.5506, 0.06625), (16.89, -1.745, 0.06625), (16.89, -9.469, 0.06625), (16.89, -6.519, 0.06625), (14.66, -1.756, 0.1663), (16.01, -0.5506, 0.1663), (14.66, 1.954, 0.1663), (16.01, 1.954, 0.1663), (19.37, -0.5506, 0.1663), (14.66, -0.5506, 0.1663), (19.37, -1.71, 0.1663), (16.01, -1.756, 0.1663), (14.57, -9.469, 0.1663), (14.57, -6.519, 0.1663), (19.37, -9.469, 0.1663), (19.37, -6.519, 0.1663), (16.01, -9.469, 0.1663), (16.01, -6.519, 0.1663), (14.75, 6.24, 0.1663), (16.01, 6.358, 0.1663), (16.81, 1.954, 0.1662), (16.81, 6.359, 0.1663), (14.97, 1.954, 0.1663), (14.97, -0.5506, 0.1663), (14.97, -1.756, 0.1663), (14.9, -9.469, 0.1663), (14.9, -6.519, 0.1663), (14.97, 6.358, 0.1663), (16.01, 6.033, 0.1663), (14.66, 6.033, 0.1662), (16.81, 6.027, 0.1663), (14.97, 6.033, 0.1663), (16.89, -0.5506, 0.1663), (16.89, -1.745, 0.1663), (16.89, -9.469, 0.1663), (16.89, -6.519, 0.1663)], [], [(18, 19, 5, 2), (20, 19, 1, 7), (28, 29, 7, 1), (22, 21, 8, 9), (31, 30, 12, 13), (29, 6, 11, 31), (20, 22, 9, 0), (27, 25, 14, 23), (24, 15, 17, 26), (24, 27, 23, 15), (7, 13, 22, 20), (13, 12, 21, 22), (0, 5, 19, 20), (3, 1, 19, 18), (3, 18, 27, 24), (3, 24, 26, 16), (18, 2, 25, 27), (7, 29, 31, 13), (11, 10, 30, 31), (4, 6, 29, 28), (3, 16, 28, 1), (34, 37, 51, 50), (39, 33, 51, 52), (33, 39, 61, 60), (41, 40, 53, 54), (45, 44, 62, 63), (63, 43, 38, 61), (32, 41, 54, 52), (55, 46, 57, 59), (58, 49, 47, 56), (47, 55, 59, 56), (52, 54, 45, 39), (54, 53, 44, 45), (52, 51, 37, 32), (50, 51, 33, 35), (56, 59, 50, 35), (48, 58, 56, 35), (59, 57, 34, 50), (45, 63, 61, 39), (63, 62, 42, 43), (60, 61, 38, 36), (33, 60, 48, 35), (2, 5, 37, 34), (5, 0, 32, 37), (6, 4, 36, 38), (8, 21, 53, 40), (12, 30, 62, 44), (15, 23, 55, 47), (14, 25, 57, 46), (16, 26, 58, 48), (17, 15, 47, 49), (21, 12, 44, 53), (23, 14, 46, 55), (25, 2, 34, 57), (26, 17, 49, 58), (4, 28, 60, 36), (30, 10, 42, 62), (28, 16, 48, 60)])
me_plane_018.materials.append(mat_ceiling_mat)
me_plane_018.use_remesh_preserve_volume = False
me_plane_018.use_remesh_preserve_attributes = False
me_plane_018.use_mirror_vertex_groups = False
me_plane_018.update()
me_plane_017 = bpy.data.meshes.new('Plane.017')
me_plane_017.from_pydata([(27.13, -9.469, 0.06625), (27.13, 3.63, 0.06625), (20.78, -1.71, 0.06625), (20.78, 3.63, 0.06625), (19.37, -1.71, 0.06625), (27.13, -1.71, 0.06625), (20.78, -9.469, 0.06625), (19.37, -9.469, 0.06625), (27.13, -6.519, 0.06625), (20.78, -6.519, 0.06625), (19.37, -6.519, 0.06625), (27.13, -9.469, 0.1663), (27.13, 3.63, 0.1663), (20.78, -1.71, 0.1663), (20.78, 3.63, 0.1663), (19.37, -1.71, 0.1663), (27.13, -1.71, 0.1663), (20.78, -9.469, 0.1663), (19.37, -9.469, 0.1663), (27.13, -6.519, 0.1663), (20.78, -6.519, 0.1663), (19.37, -6.519, 0.1663)], [], [(3, 1, 5, 2), (8, 9, 2, 5), (10, 9, 6, 7), (4, 2, 9, 10), (0, 6, 9, 8), (13, 16, 12, 14), (16, 13, 20, 19), (18, 17, 20, 21), (21, 20, 13, 15), (19, 20, 17, 11), (3, 2, 13, 14), (2, 4, 15, 13), (5, 1, 12, 16), (1, 3, 14, 12), (8, 5, 16, 19), (6, 0, 11, 17), (7, 6, 17, 18), (0, 8, 19, 11)])
me_plane_017.materials.append(mat_ceiling_mat)
me_plane_017.use_remesh_preserve_volume = False
me_plane_017.use_remesh_preserve_attributes = False
me_plane_017.use_mirror_vertex_groups = False
me_plane_017.update()
me_plane_016 = bpy.data.meshes.new('Plane.016')
me_plane_016.from_pydata([(-4.961, 6.092, 0.06625), (-4.961, 1.108, 0.06625), (-13.99, -6.883, 0.06625), (-13.99, 6.092, 0.06625), (-13.99, 4.616, 0.06625), (-4.961, 4.616, 0.06625), (-4.961, 5.616, 0.06625), (-13.99, 5.616, 0.06625), (-4.961, -6.883, 0.06625), (-13.99, 1.108, 0.06625), (-13.99, -1.758, 0.06625), (-4.961, -1.758, 0.06625), (-4.961, 6.092, 0.1663), (-4.961, 1.108, 0.1663), (-13.99, -6.883, 0.1663), (-13.99, 6.092, 0.1663), (-13.99, 4.616, 0.1663), (-4.961, 4.616, 0.1663), (-4.961, 5.616, 0.1663), (-13.99, 5.616, 0.1663), (-4.961, -6.883, 0.1663), (-13.99, 1.108, 0.1663), (-13.99, -1.758, 0.1663), (-4.961, -1.758, 0.1663)], [], [(6, 7, 3, 0), (4, 7, 6, 5), (4, 5, 1, 9), (10, 11, 8, 2), (9, 1, 11, 10), (12, 15, 19, 18), (17, 18, 19, 16), (21, 13, 17, 16), (14, 20, 23, 22), (22, 23, 13, 21), (10, 2, 14, 22), (7, 4, 16, 19), (6, 0, 12, 18), (0, 3, 15, 12), (5, 6, 18, 17), (1, 5, 17, 13), (3, 7, 19, 15), (2, 8, 20, 14), (4, 9, 21, 16), (9, 10, 22, 21)])
me_plane_016.materials.append(mat_ceiling_mat)
me_plane_016.use_remesh_preserve_volume = False
me_plane_016.use_remesh_preserve_attributes = False
me_plane_016.use_mirror_vertex_groups = False
me_plane_016.update()
me_plane_012 = bpy.data.meshes.new('Plane.012')
me_plane_012.from_pydata([], [], [])
me_plane_012.materials.append(mat_ceiling_mat)
me_plane_012.use_remesh_preserve_volume = False
me_plane_012.use_remesh_preserve_attributes = False
me_plane_012.use_mirror_vertex_groups = False
me_plane_012.update()

# ---- objects
ob_badezimmer_boden = bpy.data.objects.new('badezimmer_boden', me_plane_002)
ob_zimmerboden = bpy.data.objects.new('Zimmerboden', me_plane)
ob_floor_006 = bpy.data.objects.new('floor.006', me_plane_028)
ob_floor_005 = bpy.data.objects.new('floor.005', me_plane_027)
ob_floor_002 = bpy.data.objects.new('floor.002', me_plane_025)
ob_floor_001 = bpy.data.objects.new('floor.001', me_plane_024)
ob_floor_000 = bpy.data.objects.new('floor.000', me_plane_022)
ob_floor_004 = bpy.data.objects.new('floor.004', me_plane_006)
ob_ceiling_006 = bpy.data.objects.new('ceiling.006', me_plane_021)
ob_ceiling_005 = bpy.data.objects.new('ceiling.005', me_plane_020)
ob_ceiling_004 = bpy.data.objects.new('ceiling.004', me_plane_019)
ob_ceiling_002 = bpy.data.objects.new('ceiling.002', me_plane_018)
ob_ceiling_001 = bpy.data.objects.new('ceiling.001', me_plane_017)
ob_ceiling_000 = bpy.data.objects.new('ceiling.000', me_plane_016)
ob_ceiling_003 = bpy.data.objects.new('ceiling.003', me_plane_012)

# ---- transforms, parenting, visibility, modifiers, constraints
ob_badezimmer_boden.location = (-12.47, 3.647, 0.06629)
ob_badezimmer_boden.lineart.crease_threshold = 0.0
ob_zimmerboden.location = (-12.47, 3.647, 0.08079)
ob_zimmerboden.lineart.crease_threshold = 0.0
ob_floor_006.location = (0.0, 0.0, -6.482e-07)
ob_floor_006.lineart.crease_threshold = 0.0
ob_floor_005.location = (0.0, 0.0, -6.482e-07)
ob_floor_005.lineart.crease_threshold = 0.0
ob_floor_002.location = (0.0, 0.0, -6.482e-07)
ob_floor_002.lineart.crease_threshold = 0.0
ob_floor_001.location = (0.0, 0.0, -6.482e-07)
ob_floor_001.lineart.crease_threshold = 0.0
ob_floor_000.location = (0.0, 0.0, -6.482e-07)
ob_floor_000.lineart.crease_threshold = 0.0
ob_floor_004.location = (0.0, 0.0, -6.482e-07)
ob_floor_004.lineart.crease_threshold = 0.0
ob_ceiling_006.location = (0.0, 0.0, 2.647)
ob_ceiling_006.lineart.crease_threshold = 0.0
ob_ceiling_005.location = (0.0, 0.0, 2.647)
ob_ceiling_005.lineart.crease_threshold = 0.0
ob_ceiling_004.location = (0.0, 0.0, 2.647)
ob_ceiling_004.lineart.crease_threshold = 0.0
ob_ceiling_002.location = (0.0, 0.0, 2.647)
ob_ceiling_002.lineart.crease_threshold = 0.0
ob_ceiling_001.location = (0.0, 0.0, 2.647)
ob_ceiling_001.lineart.crease_threshold = 0.0
ob_ceiling_000.location = (0.0, 0.0, 2.647)
ob_ceiling_000.lineart.crease_threshold = 0.0
ob_ceiling_003.location = (0.0, 0.0, 2.647)
ob_ceiling_003.lineart.crease_threshold = 0.0

# ---- collection membership
col_collection_11.objects.link(ob_badezimmer_boden)
col_collection_11.objects.link(ob_zimmerboden)
col_collection_11.objects.link(ob_floor_006)
col_collection_11.objects.link(ob_floor_005)
col_collection_11.objects.link(ob_floor_002)
col_collection_11.objects.link(ob_floor_001)
col_collection_11.objects.link(ob_floor_000)
col_collection_11.objects.link(ob_floor_004)
col_collection_12.objects.link(ob_ceiling_006)
col_collection_12.objects.link(ob_ceiling_005)
col_collection_12.objects.link(ob_ceiling_004)
col_collection_12.objects.link(ob_ceiling_002)
col_collection_12.objects.link(ob_ceiling_001)
col_collection_12.objects.link(ob_ceiling_000)
col_collection_12.objects.link(ob_ceiling_003)

# ---- scene / render settings (as saved in the file)
scene.frame_start = 1; scene.frame_end = 51; scene.frame_set(0)
scene.render.engine = 'BLENDER_EEVEE_NEXT'
scene.render.resolution_percentage = 50
scene.render.dither_intensity = 0.0
scene.cycles.use_denoising = False
scene.cycles.samples = 10
scene.cycles.sampling_pattern = 'TABULATED_SOBOL'
scene.cycles.light_sampling_threshold = 0.0
scene.cycles.use_adaptive_sampling = False
scene.cycles.use_light_tree = False
scene.cycles.blur_glossy = 0.0
scene.cycles.pixel_filter_type = 'GAUSSIAN'
scene.cycles.sample_clamp_indirect = 0.0
scene.view_settings.view_transform = 'Standard'
bpy.context.view_layer.update()

# ---- added for rendering (the .blend has no active camera and no usable light): camera, sun
cam_auto = bpy.data.cameras.new('AutoCamera')
cam_auto.lens = 50.0
cam_auto.sensor_width = 36.0
cam_auto.clip_end = 1000.0
ob_auto_camera = bpy.data.objects.new('AutoCamera', cam_auto)
scene.collection.objects.link(ob_auto_camera)
ob_auto_camera.location = (48.2414, -50.284, 33.4051)
ob_auto_camera.rotation_euler = (1.09748, -7.21219e-08, 0.694738)
scene.camera = ob_auto_camera
light_auto_sun = bpy.data.lights.new('AutoSun', 'SUN')
light_auto_sun.energy = 3.0
light_auto_sun.angle = 0.0523599
ob_auto_sun = bpy.data.objects.new('AutoSun', light_auto_sun)
scene.collection.objects.link(ob_auto_sun)
ob_auto_sun.rotation_euler = (0.872665, 0.174533, 0.523599)
bpy.context.view_layer.update()
